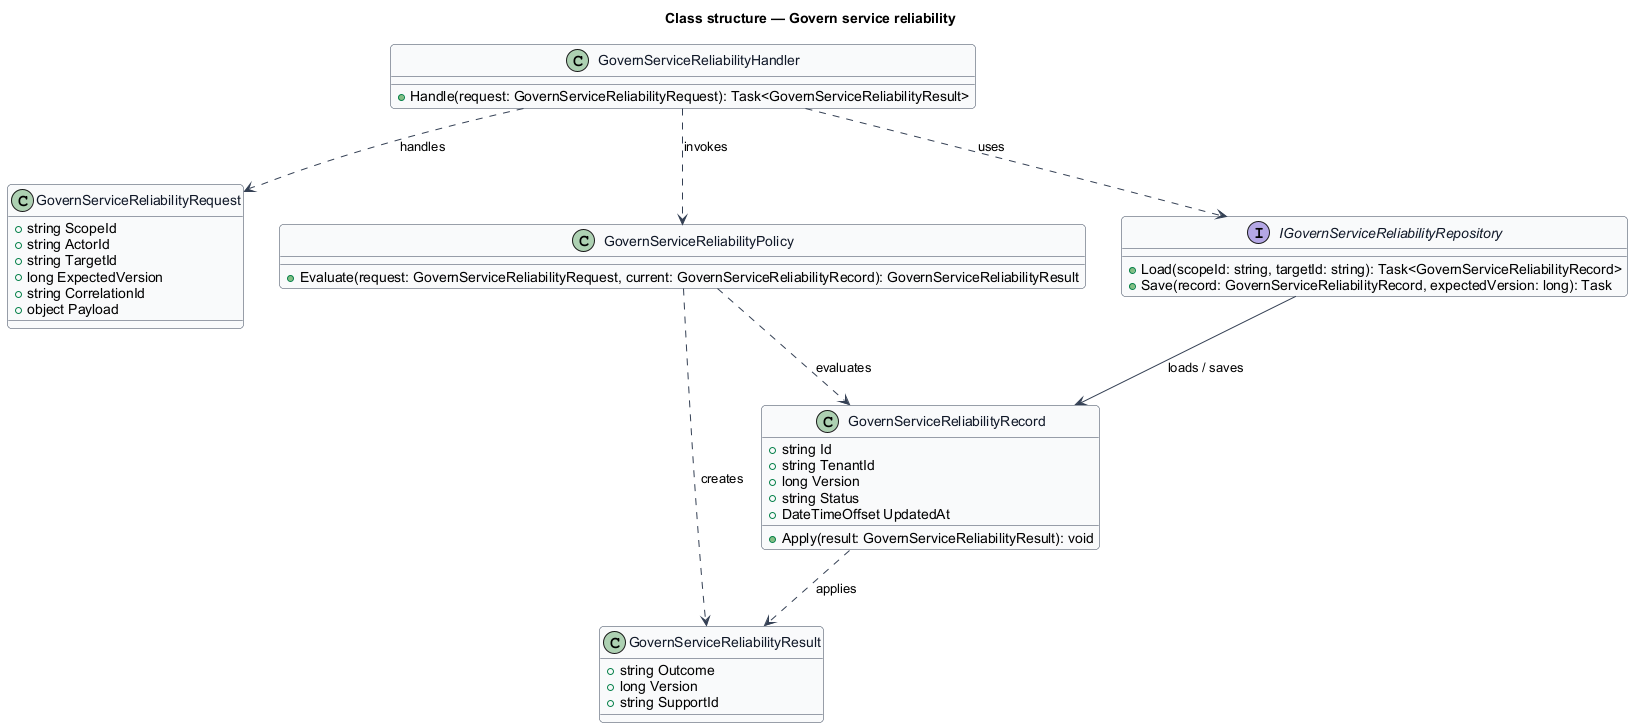

The diagram above was rendered by PlantUML. Its source (embedded in the PNG):
@startuml
skinparam backgroundColor #FFFFFF
skinparam shadowing false
skinparam roundcorner 8
skinparam defaultFontName Arial
skinparam ArrowColor #344054
skinparam class {
  BorderColor #344054
  FontColor #101828
  BackgroundColor #F9FAFB
}
title Class structure — Govern service reliability

class GovernServiceReliabilityRequest {
  +string ScopeId
  +string ActorId
  +string TargetId
  +long ExpectedVersion
  +string CorrelationId
  +object Payload
}

class GovernServiceReliabilityResult {
  +string Outcome
  +long Version
  +string SupportId
}

class GovernServiceReliabilityRecord {
  +string Id
  +string TenantId
  +long Version
  +string Status
  +DateTimeOffset UpdatedAt
  +Apply(result: GovernServiceReliabilityResult): void
}

class GovernServiceReliabilityPolicy {
  +Evaluate(request: GovernServiceReliabilityRequest, current: GovernServiceReliabilityRecord): GovernServiceReliabilityResult
}

interface IGovernServiceReliabilityRepository {
  +Load(scopeId: string, targetId: string): Task<GovernServiceReliabilityRecord>
  +Save(record: GovernServiceReliabilityRecord, expectedVersion: long): Task
}

class GovernServiceReliabilityHandler {
  +Handle(request: GovernServiceReliabilityRequest): Task<GovernServiceReliabilityResult>
}

GovernServiceReliabilityHandler ..> GovernServiceReliabilityRequest : handles
GovernServiceReliabilityHandler ..> GovernServiceReliabilityPolicy : invokes
GovernServiceReliabilityHandler ..> IGovernServiceReliabilityRepository : uses
IGovernServiceReliabilityRepository --> GovernServiceReliabilityRecord : loads / saves
GovernServiceReliabilityPolicy ..> GovernServiceReliabilityRecord : evaluates
GovernServiceReliabilityPolicy ..> GovernServiceReliabilityResult : creates
GovernServiceReliabilityRecord ..> GovernServiceReliabilityResult : applies
@enduml